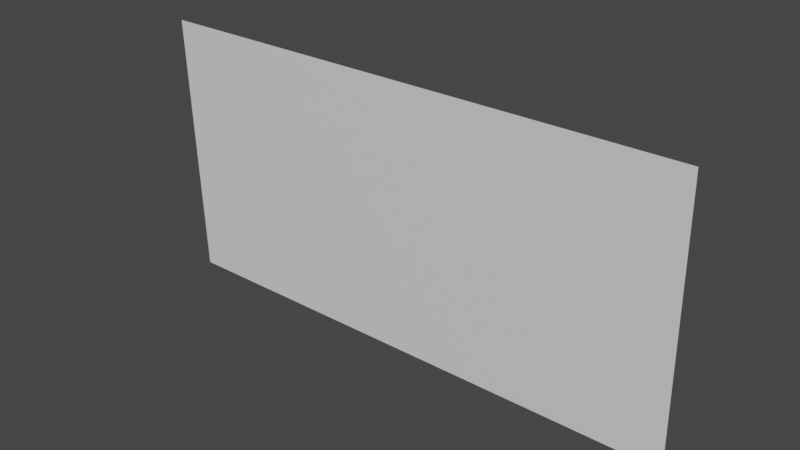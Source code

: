 # Source: Mod_Cliff_BaseGrass.blend  (saved by Blender 2.80.75; exported with 4.5.12 LTS)
import bpy
from mathutils import Matrix  # noqa: F401  (used for matrix-valued properties, if any)

bpy.ops.wm.read_factory_settings(use_empty=True)
scene = bpy.context.scene
scene.name = 'Scene'

# ---- collections
col_collection = bpy.data.collections.new('Collection'); scene.collection.children.link(col_collection)

# ---- materials (node trees are filled in below, after node groups)
mat_material = bpy.data.materials.new('Material')
mat_material.alpha_threshold = 0.0
mat_material.use_transparent_shadow = False
mat_material.line_color = (0.0, 0.0, 0.0, 1.0)

# ---- material node trees
mat_material.use_nodes = True; mat_material.node_tree.nodes.clear()
_N = mat_material.node_tree.nodes; _L = mat_material.node_tree.links
n0 = _N.new('ShaderNodeOutputMaterial'); n0.name = 'Material Output'; n0.location = (300, 300)
n1 = _N.new('ShaderNodeBsdfPrincipled'); n1.name = 'Principled BSDF'; n1.location = (10, 300)
n1.distribution = 'GGX'
n1.subsurface_method = 'BURLEY'
n1.inputs[2].default_value = 0.4
n1.inputs[3].default_value = 1.45
n1.inputs[27].default_value = (0.0, 0.0, 0.0, 1.0)
n1.inputs[28].default_value = 1.0
_L.new(n1.outputs[0], n0.inputs[0])
n0.is_active_output = True

# ---- world
world_world = bpy.data.worlds.new('World'); scene.world = world_world
world_world.use_nodes = True; world_world.node_tree.nodes.clear()
_N = world_world.node_tree.nodes; _L = world_world.node_tree.links
n0 = _N.new('ShaderNodeOutputWorld'); n0.name = 'World Output'; n0.location = (300, 300)
n1 = _N.new('ShaderNodeBackground'); n1.name = 'Background'; n1.location = (10, 300)
n1.inputs[0].default_value = (0.05088, 0.05088, 0.05088, 1.0)
_L.new(n1.outputs[0], n0.inputs[0])
n0.is_active_output = True
world_world.color = (0.05088, 0.05088, 0.05088)
world_world.use_sun_shadow = False
world_world.sun_shadow_jitter_overblur = 0.0

# ---- meshes
me_cube = bpy.data.meshes.new('Cube')
me_cube.from_pydata([(0.5, -0.5159, 0.5), (-0.5, -0.5, 0.0), (0.5, -0.5, 0.0), (-0.5, -0.5159, 0.5)], [], [(2, 0, 3, 1)])
_uv = me_cube.uv_layers.new(name='UVMap')
_uv.uv.foreach_set('vector', [0.0, 0.0, 0.0, 0.0, 0.0, 0.0, 0.0, 0.0])
me_cube.materials.append(mat_material)
me_cube.use_remesh_preserve_volume = False
me_cube.use_remesh_preserve_attributes = False
me_cube.use_mirror_vertex_groups = False
me_cube.update()

# ---- objects
ob_model = bpy.data.objects.new('Model', me_cube)

# ---- transforms, parenting, visibility, modifiers, constraints
ob_model.location = (0.0, 0.0, 0.0)
ob_model.lock_rotations_4d = False
ob_model.empty_display_type = 'ARROWS'
ob_model.lineart.crease_threshold = 0.0

# ---- collection membership
col_collection.objects.link(ob_model)

# ---- scene / render settings (as saved in the file)
scene.frame_start = 1; scene.frame_end = 250; scene.frame_set(120)
scene.render.engine = 'BLENDER_EEVEE_NEXT'
scene.cycles.use_denoising = False
scene.cycles.samples = 128
scene.cycles.sampling_pattern = 'TABULATED_SOBOL'
scene.cycles.use_adaptive_sampling = False
scene.cycles.use_light_tree = False
scene.view_settings.view_transform = 'Filmic'
bpy.context.view_layer.update()

# ---- added for rendering (the .blend has no active camera and no usable light): camera, sun
cam_auto = bpy.data.cameras.new('AutoCamera')
cam_auto.lens = 50.0
cam_auto.sensor_width = 36.0
cam_auto.clip_end = 1000.0
ob_auto_camera = bpy.data.objects.new('AutoCamera', cam_auto)
scene.collection.objects.link(ob_auto_camera)
ob_auto_camera.location = (1.03453, -1.74941, 1.07763)
ob_auto_camera.rotation_euler = (1.09748, -7.21219e-08, 0.694738)
scene.camera = ob_auto_camera
light_auto_sun = bpy.data.lights.new('AutoSun', 'SUN')
light_auto_sun.energy = 3.0
light_auto_sun.angle = 0.0523599
ob_auto_sun = bpy.data.objects.new('AutoSun', light_auto_sun)
scene.collection.objects.link(ob_auto_sun)
ob_auto_sun.rotation_euler = (0.872665, 0.174533, 0.523599)
bpy.context.view_layer.update()
